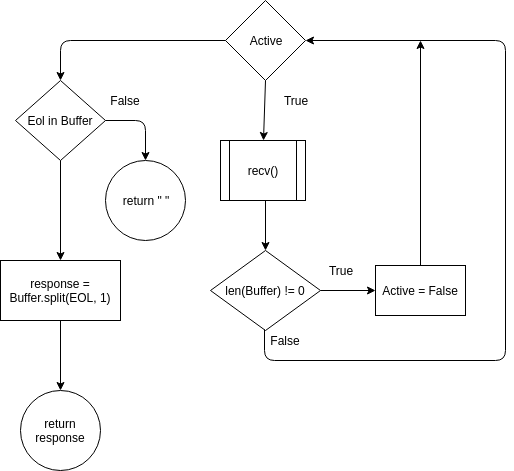

The diagram above was exported from draw.io. Its source (the exported page's mxGraphModel, read from the mxfile embedded in the PNG):
<mxGraphModel dx="834" dy="496" grid="1" gridSize="10" guides="1" tooltips="1" connect="1" arrows="1" fold="1" page="1" pageScale="1" pageWidth="850" pageHeight="1100" math="0" shadow="0">
  <root>
    <mxCell id="0" />
    <mxCell id="1" parent="0" />
    <mxCell id="_y0mXLoTmiR9yyFarawh-1" value="Active" style="rhombus;whiteSpace=wrap;html=1;" vertex="1" parent="1">
      <mxGeometry x="280" y="40" width="80" height="80" as="geometry" />
    </mxCell>
    <mxCell id="_y0mXLoTmiR9yyFarawh-3" value="recv()" style="shape=process;whiteSpace=wrap;html=1;backgroundOutline=1;" vertex="1" parent="1">
      <mxGeometry x="275" y="180" width="85" height="60" as="geometry" />
    </mxCell>
    <mxCell id="_y0mXLoTmiR9yyFarawh-4" value="" style="endArrow=classic;html=1;entryX=0.5;entryY=0;entryDx=0;entryDy=0;" edge="1" parent="1" target="_y0mXLoTmiR9yyFarawh-3">
      <mxGeometry width="50" height="50" relative="1" as="geometry">
        <mxPoint x="320" y="120" as="sourcePoint" />
        <mxPoint x="320" y="170" as="targetPoint" />
      </mxGeometry>
    </mxCell>
    <mxCell id="_y0mXLoTmiR9yyFarawh-6" value="" style="endArrow=classic;html=1;" edge="1" parent="1">
      <mxGeometry width="50" height="50" relative="1" as="geometry">
        <mxPoint x="320" y="240" as="sourcePoint" />
        <mxPoint x="320" y="290" as="targetPoint" />
        <Array as="points" />
      </mxGeometry>
    </mxCell>
    <mxCell id="_y0mXLoTmiR9yyFarawh-7" value="len(Buffer) != 0" style="rhombus;whiteSpace=wrap;html=1;" vertex="1" parent="1">
      <mxGeometry x="265" y="290" width="110" height="80" as="geometry" />
    </mxCell>
    <mxCell id="_y0mXLoTmiR9yyFarawh-11" value="False" style="text;html=1;strokeColor=none;fillColor=none;align=center;verticalAlign=middle;whiteSpace=wrap;rounded=0;" vertex="1" parent="1">
      <mxGeometry x="320" y="370" width="40" height="20" as="geometry" />
    </mxCell>
    <mxCell id="_y0mXLoTmiR9yyFarawh-24" value="True" style="text;html=1;strokeColor=none;fillColor=none;align=center;verticalAlign=middle;whiteSpace=wrap;rounded=0;" vertex="1" parent="1">
      <mxGeometry x="375" y="300" width="40" height="20" as="geometry" />
    </mxCell>
    <mxCell id="_y0mXLoTmiR9yyFarawh-27" value="True" style="text;html=1;strokeColor=none;fillColor=none;align=center;verticalAlign=middle;whiteSpace=wrap;rounded=0;" vertex="1" parent="1">
      <mxGeometry x="330" y="130" width="40" height="20" as="geometry" />
    </mxCell>
    <mxCell id="_y0mXLoTmiR9yyFarawh-29" value="" style="endArrow=classic;html=1;exitX=0;exitY=0.5;exitDx=0;exitDy=0;entryX=0.5;entryY=0;entryDx=0;entryDy=0;" edge="1" parent="1" source="_y0mXLoTmiR9yyFarawh-1" target="_y0mXLoTmiR9yyFarawh-31">
      <mxGeometry width="50" height="50" relative="1" as="geometry">
        <mxPoint x="50" y="550" as="sourcePoint" />
        <mxPoint x="110" y="120" as="targetPoint" />
        <Array as="points">
          <mxPoint x="115" y="80" />
        </Array>
      </mxGeometry>
    </mxCell>
    <mxCell id="_y0mXLoTmiR9yyFarawh-30" value="" style="endArrow=classic;html=1;entryX=1;entryY=0.5;entryDx=0;entryDy=0;exitX=-0.025;exitY=-0.05;exitDx=0;exitDy=0;exitPerimeter=0;" edge="1" parent="1" source="_y0mXLoTmiR9yyFarawh-11" target="_y0mXLoTmiR9yyFarawh-1">
      <mxGeometry width="50" height="50" relative="1" as="geometry">
        <mxPoint x="320" y="450" as="sourcePoint" />
        <mxPoint x="560" y="80" as="targetPoint" />
        <Array as="points">
          <mxPoint x="319" y="400" />
          <mxPoint x="560" y="400" />
          <mxPoint x="560" y="80" />
        </Array>
      </mxGeometry>
    </mxCell>
    <mxCell id="_y0mXLoTmiR9yyFarawh-31" value="Eol in Buffer" style="rhombus;whiteSpace=wrap;html=1;" vertex="1" parent="1">
      <mxGeometry x="70" y="120" width="90" height="80" as="geometry" />
    </mxCell>
    <mxCell id="_y0mXLoTmiR9yyFarawh-34" value="Active = False" style="rounded=0;whiteSpace=wrap;html=1;" vertex="1" parent="1">
      <mxGeometry x="430" y="305" width="90" height="50" as="geometry" />
    </mxCell>
    <mxCell id="_y0mXLoTmiR9yyFarawh-35" value="" style="endArrow=classic;html=1;entryX=0;entryY=0.5;entryDx=0;entryDy=0;exitX=1;exitY=0.5;exitDx=0;exitDy=0;" edge="1" parent="1" source="_y0mXLoTmiR9yyFarawh-7" target="_y0mXLoTmiR9yyFarawh-34">
      <mxGeometry width="50" height="50" relative="1" as="geometry">
        <mxPoint x="70" y="480" as="sourcePoint" />
        <mxPoint x="120" y="430" as="targetPoint" />
      </mxGeometry>
    </mxCell>
    <mxCell id="_y0mXLoTmiR9yyFarawh-36" value="" style="endArrow=classic;html=1;exitX=0.5;exitY=0;exitDx=0;exitDy=0;" edge="1" parent="1" source="_y0mXLoTmiR9yyFarawh-34">
      <mxGeometry width="50" height="50" relative="1" as="geometry">
        <mxPoint x="480" y="300" as="sourcePoint" />
        <mxPoint x="475" y="80" as="targetPoint" />
      </mxGeometry>
    </mxCell>
    <mxCell id="_y0mXLoTmiR9yyFarawh-38" value="return &quot; &quot;" style="ellipse;whiteSpace=wrap;html=1;aspect=fixed;" vertex="1" parent="1">
      <mxGeometry x="160" y="200" width="80" height="80" as="geometry" />
    </mxCell>
    <mxCell id="_y0mXLoTmiR9yyFarawh-40" value="" style="endArrow=classic;html=1;entryX=0.5;entryY=0;entryDx=0;entryDy=0;exitX=1;exitY=0.5;exitDx=0;exitDy=0;" edge="1" parent="1" source="_y0mXLoTmiR9yyFarawh-31" target="_y0mXLoTmiR9yyFarawh-38">
      <mxGeometry width="50" height="50" relative="1" as="geometry">
        <mxPoint x="230" y="150" as="sourcePoint" />
        <mxPoint x="120" y="430" as="targetPoint" />
        <Array as="points">
          <mxPoint x="200" y="160" />
        </Array>
      </mxGeometry>
    </mxCell>
    <mxCell id="_y0mXLoTmiR9yyFarawh-41" value="False&lt;br&gt;" style="text;html=1;strokeColor=none;fillColor=none;align=center;verticalAlign=middle;whiteSpace=wrap;rounded=0;" vertex="1" parent="1">
      <mxGeometry x="160" y="130" width="40" height="20" as="geometry" />
    </mxCell>
    <mxCell id="_y0mXLoTmiR9yyFarawh-42" value="response = B&lt;span&gt;uffer.split(&lt;/span&gt;&lt;span&gt;EOL&lt;/span&gt;&lt;span&gt;, &lt;/span&gt;&lt;span&gt;1&lt;/span&gt;&lt;span&gt;)&lt;/span&gt;" style="rounded=0;whiteSpace=wrap;html=1;" vertex="1" parent="1">
      <mxGeometry x="55" y="300" width="120" height="60" as="geometry" />
    </mxCell>
    <mxCell id="_y0mXLoTmiR9yyFarawh-43" value="" style="endArrow=classic;html=1;exitX=0.5;exitY=1;exitDx=0;exitDy=0;entryX=0.5;entryY=0;entryDx=0;entryDy=0;" edge="1" parent="1" source="_y0mXLoTmiR9yyFarawh-31" target="_y0mXLoTmiR9yyFarawh-42">
      <mxGeometry width="50" height="50" relative="1" as="geometry">
        <mxPoint x="40" y="480" as="sourcePoint" />
        <mxPoint x="90" y="430" as="targetPoint" />
      </mxGeometry>
    </mxCell>
    <mxCell id="_y0mXLoTmiR9yyFarawh-44" value="return response" style="ellipse;whiteSpace=wrap;html=1;aspect=fixed;" vertex="1" parent="1">
      <mxGeometry x="75" y="430" width="80" height="80" as="geometry" />
    </mxCell>
    <mxCell id="_y0mXLoTmiR9yyFarawh-45" value="" style="endArrow=classic;html=1;exitX=0.5;exitY=1;exitDx=0;exitDy=0;entryX=0.5;entryY=0;entryDx=0;entryDy=0;" edge="1" parent="1" source="_y0mXLoTmiR9yyFarawh-42" target="_y0mXLoTmiR9yyFarawh-44">
      <mxGeometry width="50" height="50" relative="1" as="geometry">
        <mxPoint x="60" y="580" as="sourcePoint" />
        <mxPoint x="110" y="530" as="targetPoint" />
      </mxGeometry>
    </mxCell>
  </root>
</mxGraphModel>